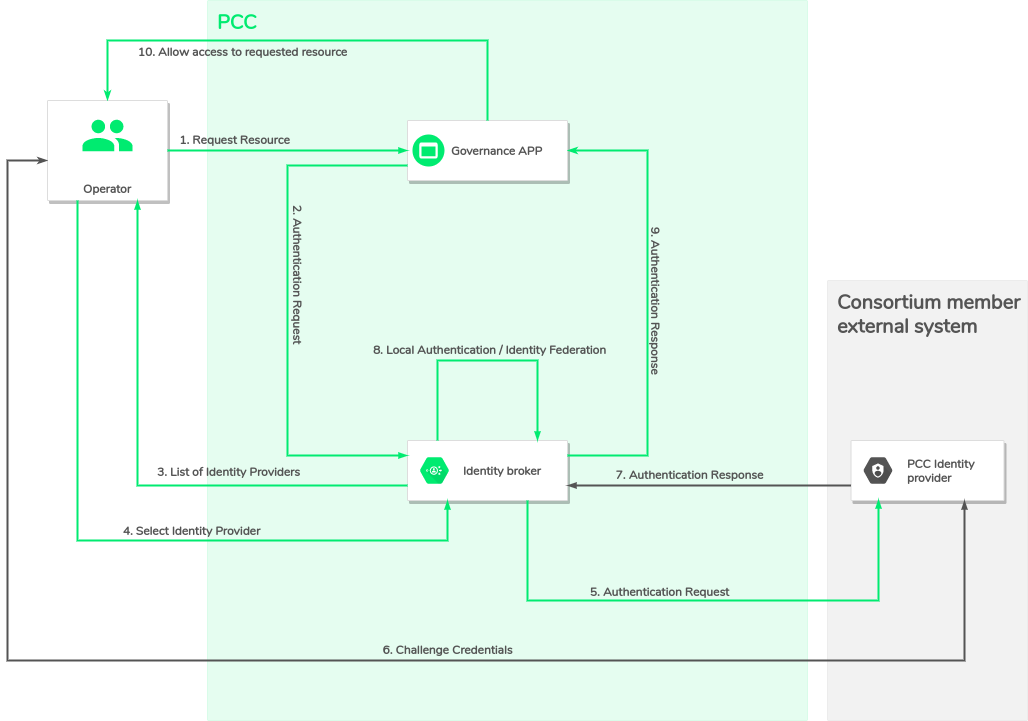

The diagram above was exported from draw.io. Its source (the exported page's mxGraphModel, read from the mxfile embedded in the PNG):
<mxGraphModel dx="1355" dy="833" grid="1" gridSize="10" guides="1" tooltips="1" connect="1" arrows="1" fold="1" page="1" pageScale="1" pageWidth="1600" pageHeight="900" math="0" shadow="0">
  <root>
    <mxCell id="0" />
    <mxCell id="1" parent="0" />
    <mxCell id="C_wZDjjl1YXXtrHQa6l6-1" value="&lt;font color=&quot;#00eb70&quot; size=&quot;1&quot;&gt;&lt;b style=&quot;font-size: 20px&quot;&gt;PCC&lt;/b&gt;&lt;/font&gt;" style="rounded=1;html=1;fillColor=#00eb70;opacity=10;fontFamily=Nunito;fontSource=https%3A%2F%2Ffonts.googleapis.com%2Fcss%3Ffamily%3DNunito;labelPosition=center;verticalLabelPosition=middle;align=left;verticalAlign=top;strokeWidth=1;strokeColor=#00EB70;perimeterSpacing=0;shadow=0;glass=0;sketch=0;absoluteArcSize=1;arcSize=2;spacingTop=-4;spacing=10;" parent="1" vertex="1">
      <mxGeometry x="480" y="80" width="600" height="720" as="geometry" />
    </mxCell>
    <mxCell id="C_wZDjjl1YXXtrHQa6l6-2" value="&lt;font color=&quot;#545454&quot;&gt;&lt;span style=&quot;font-size: 20px&quot;&gt;&lt;b&gt;Consortium member &lt;br&gt;external system&lt;br&gt;&lt;/b&gt;&lt;/span&gt;&lt;/font&gt;" style="rounded=1;html=1;opacity=5;fontFamily=Nunito;fontSource=https%3A%2F%2Ffonts.googleapis.com%2Fcss%3Ffamily%3DNunito;labelPosition=center;verticalLabelPosition=middle;align=left;verticalAlign=top;strokeWidth=1;perimeterSpacing=0;shadow=0;glass=0;sketch=0;absoluteArcSize=1;arcSize=2;spacingTop=-4;spacing=10;fillColor=#000000;" parent="1" vertex="1">
      <mxGeometry x="1100" y="360" width="200" height="440" as="geometry" />
    </mxCell>
    <mxCell id="C_wZDjjl1YXXtrHQa6l6-5" value="" style="strokeColor=#dddddd;shadow=1;strokeWidth=1;rounded=1;absoluteArcSize=1;arcSize=2;fontFamily=Nunito;fontSource=https%3A%2F%2Ffonts.googleapis.com%2Fcss%3Ffamily%3DNunito;" parent="1" vertex="1">
      <mxGeometry x="680" y="520" width="160" height="60" as="geometry" />
    </mxCell>
    <mxCell id="C_wZDjjl1YXXtrHQa6l6-6" value="&lt;b&gt;&lt;font color=&quot;#545454&quot;&gt;Identity broker&lt;/font&gt;&lt;/b&gt;" style="dashed=0;connectable=0;html=1;strokeColor=none;shape=mxgraph.gcp2.hexIcon;prIcon=identity_aware_proxy;part=1;labelPosition=right;verticalLabelPosition=middle;align=left;verticalAlign=middle;spacingLeft=5;fontColor=#999999;fontSize=12;fontFamily=Nunito;fontSource=https%3A%2F%2Ffonts.googleapis.com%2Fcss%3Ffamily%3DNunito;fillColor=#00EB70;" parent="C_wZDjjl1YXXtrHQa6l6-5" vertex="1">
      <mxGeometry y="0.5" width="44" height="39" relative="1" as="geometry">
        <mxPoint x="5" y="-19.5" as="offset" />
      </mxGeometry>
    </mxCell>
    <mxCell id="C_wZDjjl1YXXtrHQa6l6-9" value="" style="strokeColor=#dddddd;shadow=1;strokeWidth=1;rounded=1;absoluteArcSize=1;arcSize=2;fontColor=#000000;fillColor=#FFFFFF;fontFamily=Nunito;fontSource=https%3A%2F%2Ffonts.googleapis.com%2Fcss%3Ffamily%3DNunito;" parent="1" vertex="1">
      <mxGeometry x="680" y="200" width="160" height="60" as="geometry" />
    </mxCell>
    <mxCell id="C_wZDjjl1YXXtrHQa6l6-10" value="&lt;font data-font-src=&quot;https://fonts.googleapis.com/css?family=Nunito&quot; color=&quot;#545454&quot;&gt;&lt;b&gt;Governance APP&lt;/b&gt;&lt;/font&gt;" style="dashed=0;connectable=0;html=1;strokeColor=none;shape=mxgraph.gcp2.frontend_platform_services;part=1;labelPosition=right;verticalLabelPosition=middle;align=left;verticalAlign=middle;spacingLeft=5;fontSize=12;fillColor=#00EB70;fontFamily=Nunito;fontSource=https%3A%2F%2Ffonts.googleapis.com%2Fcss%3Ffamily%3DNunito;" parent="C_wZDjjl1YXXtrHQa6l6-9" vertex="1">
      <mxGeometry y="0.5" width="32" height="32" relative="1" as="geometry">
        <mxPoint x="5" y="-16" as="offset" />
      </mxGeometry>
    </mxCell>
    <mxCell id="C_wZDjjl1YXXtrHQa6l6-11" value="Operator" style="strokeColor=#dddddd;shadow=1;strokeWidth=1;rounded=1;absoluteArcSize=1;arcSize=2;labelPosition=center;verticalLabelPosition=middle;align=center;verticalAlign=bottom;spacingLeft=0;fontSize=12;whiteSpace=wrap;spacingBottom=2;fillColor=#FFFFFF;fontStyle=1;fontFamily=Nunito;fontSource=https%3A%2F%2Ffonts.googleapis.com%2Fcss%3Ffamily%3DNunito;fontColor=#545454;" parent="1" vertex="1">
      <mxGeometry x="320" y="180" width="120" height="100" as="geometry" />
    </mxCell>
    <mxCell id="C_wZDjjl1YXXtrHQa6l6-12" value="" style="dashed=0;connectable=0;html=1;strokeColor=none;shape=mxgraph.gcp2.users;part=1;fillColor=#00eb70;fontFamily=Nunito;fontSource=https%3A%2F%2Ffonts.googleapis.com%2Fcss%3Ffamily%3DNunito;" parent="C_wZDjjl1YXXtrHQa6l6-11" vertex="1">
      <mxGeometry x="0.5" width="50" height="31.5" relative="1" as="geometry">
        <mxPoint x="-25" y="19.25" as="offset" />
      </mxGeometry>
    </mxCell>
    <mxCell id="C_wZDjjl1YXXtrHQa6l6-13" value="" style="edgeStyle=orthogonalEdgeStyle;fontSize=12;html=1;endArrow=blockThin;endFill=1;rounded=0;strokeWidth=2;endSize=4;startSize=4;dashed=0;exitX=1;exitY=0.5;exitDx=0;exitDy=0;entryX=0;entryY=0.5;entryDx=0;entryDy=0;strokeColor=#00EB70;" parent="1" source="C_wZDjjl1YXXtrHQa6l6-11" target="C_wZDjjl1YXXtrHQa6l6-9" edge="1">
      <mxGeometry width="100" relative="1" as="geometry">
        <mxPoint x="320" y="430" as="sourcePoint" />
        <mxPoint x="420" y="430" as="targetPoint" />
      </mxGeometry>
    </mxCell>
    <mxCell id="C_wZDjjl1YXXtrHQa6l6-16" value="&lt;font style=&quot;font-size: 12px&quot; color=&quot;#545454&quot;&gt;1. Request Resource&lt;/font&gt;" style="edgeLabel;html=1;align=center;verticalAlign=bottom;resizable=0;points=[];fontFamily=Nunito;labelBackgroundColor=none;labelPosition=center;verticalLabelPosition=top;fontStyle=1;fontSize=12;" parent="C_wZDjjl1YXXtrHQa6l6-13" vertex="1" connectable="0">
      <mxGeometry x="-0.4496" relative="1" as="geometry">
        <mxPoint y="-2" as="offset" />
      </mxGeometry>
    </mxCell>
    <mxCell id="C_wZDjjl1YXXtrHQa6l6-14" value="" style="edgeStyle=orthogonalEdgeStyle;fontSize=12;html=1;endArrow=blockThin;endFill=1;rounded=0;strokeWidth=2;endSize=4;startSize=4;dashed=0;exitX=0;exitY=0.75;exitDx=0;exitDy=0;entryX=0;entryY=0.25;entryDx=0;entryDy=0;strokeColor=#00EB70;" parent="1" source="C_wZDjjl1YXXtrHQa6l6-9" target="C_wZDjjl1YXXtrHQa6l6-5" edge="1">
      <mxGeometry width="100" relative="1" as="geometry">
        <mxPoint x="560" y="410" as="sourcePoint" />
        <mxPoint x="880" y="410" as="targetPoint" />
        <Array as="points">
          <mxPoint x="560" y="245" />
          <mxPoint x="560" y="535" />
        </Array>
      </mxGeometry>
    </mxCell>
    <mxCell id="C_wZDjjl1YXXtrHQa6l6-17" value="&lt;b&gt;&lt;font color=&quot;#545454&quot;&gt;2. Authentication Request&lt;/font&gt;&lt;/b&gt;" style="edgeLabel;html=1;align=center;verticalAlign=bottom;resizable=0;points=[];fontSize=12;fontFamily=Nunito;labelBackgroundColor=none;rotation=90;labelPosition=center;verticalLabelPosition=top;" parent="C_wZDjjl1YXXtrHQa6l6-14" vertex="1" connectable="0">
      <mxGeometry x="-0.134" y="2" relative="1" as="geometry">
        <mxPoint as="offset" />
      </mxGeometry>
    </mxCell>
    <mxCell id="C_wZDjjl1YXXtrHQa6l6-15" value="" style="edgeStyle=orthogonalEdgeStyle;fontSize=12;html=1;endArrow=blockThin;endFill=1;rounded=0;strokeWidth=2;endSize=4;startSize=4;dashed=0;exitX=0;exitY=0.75;exitDx=0;exitDy=0;strokeColor=#00EB70;entryX=0.75;entryY=1;entryDx=0;entryDy=0;" parent="1" source="C_wZDjjl1YXXtrHQa6l6-5" target="C_wZDjjl1YXXtrHQa6l6-11" edge="1">
      <mxGeometry width="100" relative="1" as="geometry">
        <mxPoint x="270" y="680" as="sourcePoint" />
        <mxPoint x="320" y="280" as="targetPoint" />
        <Array as="points">
          <mxPoint x="410" y="565" />
        </Array>
      </mxGeometry>
    </mxCell>
    <mxCell id="C_wZDjjl1YXXtrHQa6l6-20" value="&lt;b&gt;&lt;font color=&quot;#545454&quot;&gt;3. List of Identity Providers&lt;/font&gt;&lt;/b&gt;" style="edgeLabel;html=1;align=center;verticalAlign=bottom;resizable=0;points=[];fontSize=12;fontFamily=Nunito;labelBackgroundColor=none;rotation=0;labelPosition=center;verticalLabelPosition=top;" parent="C_wZDjjl1YXXtrHQa6l6-15" vertex="1" connectable="0">
      <mxGeometry x="0.4011" y="-2" relative="1" as="geometry">
        <mxPoint x="88" y="114" as="offset" />
      </mxGeometry>
    </mxCell>
    <mxCell id="C_wZDjjl1YXXtrHQa6l6-18" value="" style="strokeColor=#dddddd;shadow=1;strokeWidth=1;rounded=1;absoluteArcSize=1;arcSize=2;glass=0;sketch=0;fillColor=#FFFFFF;gradientColor=none;fontColor=#000000;align=left;fontFamily=Nunito;fontSource=https%3A%2F%2Ffonts.googleapis.com%2Fcss%3Ffamily%3DNunito;" parent="1" vertex="1">
      <mxGeometry x="1123.5" y="520" width="153" height="60" as="geometry" />
    </mxCell>
    <mxCell id="C_wZDjjl1YXXtrHQa6l6-19" value="&lt;b&gt;&lt;font color=&quot;#545454&quot;&gt;PCC Identity&lt;br&gt;provider&lt;/font&gt;&lt;/b&gt;" style="dashed=0;connectable=0;html=1;strokeColor=none;shape=mxgraph.gcp2.hexIcon;prIcon=cloud_iam;part=1;labelPosition=right;verticalLabelPosition=middle;align=left;verticalAlign=middle;spacingLeft=5;fontColor=#999999;fontSize=12;fillColor=#545454;fontFamily=Nunito;fontSource=https%3A%2F%2Ffonts.googleapis.com%2Fcss%3Ffamily%3DNunito;" parent="C_wZDjjl1YXXtrHQa6l6-18" vertex="1">
      <mxGeometry y="0.5" width="44" height="39" relative="1" as="geometry">
        <mxPoint x="5" y="-19.5" as="offset" />
      </mxGeometry>
    </mxCell>
    <mxCell id="C_wZDjjl1YXXtrHQa6l6-21" value="" style="edgeStyle=orthogonalEdgeStyle;fontSize=12;html=1;endArrow=blockThin;endFill=1;rounded=0;strokeWidth=2;endSize=4;startSize=4;dashed=0;exitX=0.25;exitY=1;exitDx=0;exitDy=0;entryX=0.25;entryY=1;entryDx=0;entryDy=0;strokeColor=#00EB70;" parent="1" source="C_wZDjjl1YXXtrHQa6l6-11" target="C_wZDjjl1YXXtrHQa6l6-5" edge="1">
      <mxGeometry width="100" relative="1" as="geometry">
        <mxPoint x="573.2" y="692.35" as="sourcePoint" />
        <mxPoint x="240.00000000000017" y="407.64999999999986" as="targetPoint" />
        <Array as="points">
          <mxPoint x="350" y="620" />
          <mxPoint x="720" y="620" />
        </Array>
      </mxGeometry>
    </mxCell>
    <mxCell id="C_wZDjjl1YXXtrHQa6l6-22" value="&lt;b&gt;&lt;font color=&quot;#545454&quot;&gt;4. Select Identity Provider&lt;/font&gt;&lt;/b&gt;" style="edgeLabel;html=1;align=center;verticalAlign=bottom;resizable=0;points=[];fontSize=12;fontFamily=Nunito;labelBackgroundColor=none;labelPosition=center;verticalLabelPosition=top;" parent="C_wZDjjl1YXXtrHQa6l6-21" vertex="1" connectable="0">
      <mxGeometry x="0.4011" y="-2" relative="1" as="geometry">
        <mxPoint x="-71.66999999999999" y="-3" as="offset" />
      </mxGeometry>
    </mxCell>
    <mxCell id="C_wZDjjl1YXXtrHQa6l6-23" value="" style="edgeStyle=orthogonalEdgeStyle;fontSize=12;html=1;endArrow=blockThin;endFill=1;rounded=0;strokeWidth=2;endSize=4;startSize=4;dashed=0;exitX=0.75;exitY=1;exitDx=0;exitDy=0;entryX=0.18;entryY=0.983;entryDx=0;entryDy=0;strokeColor=#00EB70;entryPerimeter=0;" parent="1" source="C_wZDjjl1YXXtrHQa6l6-5" target="C_wZDjjl1YXXtrHQa6l6-18" edge="1">
      <mxGeometry width="100" relative="1" as="geometry">
        <mxPoint x="920" y="410" as="sourcePoint" />
        <mxPoint x="1370" y="710" as="targetPoint" />
        <Array as="points">
          <mxPoint x="800" y="680" />
          <mxPoint x="1151" y="680" />
        </Array>
      </mxGeometry>
    </mxCell>
    <mxCell id="C_wZDjjl1YXXtrHQa6l6-24" value="&lt;b&gt;&lt;font color=&quot;#545454&quot;&gt;5. Authentication Request&lt;/font&gt;&lt;/b&gt;" style="edgeLabel;html=1;align=center;verticalAlign=bottom;resizable=0;points=[];fontSize=12;fontFamily=Nunito;labelBackgroundColor=none;labelPosition=center;verticalLabelPosition=top;" parent="C_wZDjjl1YXXtrHQa6l6-23" vertex="1" connectable="0">
      <mxGeometry x="0.4011" y="-2" relative="1" as="geometry">
        <mxPoint x="-156" y="-2" as="offset" />
      </mxGeometry>
    </mxCell>
    <mxCell id="C_wZDjjl1YXXtrHQa6l6-25" value="" style="edgeStyle=orthogonalEdgeStyle;fontSize=12;html=1;endArrow=blockThin;endFill=1;rounded=0;strokeWidth=2;endSize=4;startSize=4;dashed=0;exitX=0;exitY=0.6;exitDx=0;exitDy=0;exitPerimeter=0;startArrow=classicThin;startFill=1;strokeColor=#545454;" parent="1" source="C_wZDjjl1YXXtrHQa6l6-11" edge="1">
      <mxGeometry width="100" relative="1" as="geometry">
        <mxPoint x="200" y="240" as="sourcePoint" />
        <mxPoint x="1237" y="580" as="targetPoint" />
        <Array as="points">
          <mxPoint x="280" y="240" />
          <mxPoint x="280" y="740" />
          <mxPoint x="1237" y="740" />
        </Array>
      </mxGeometry>
    </mxCell>
    <mxCell id="C_wZDjjl1YXXtrHQa6l6-26" value="&lt;font&gt;&lt;b&gt;6. Challenge Credentials&lt;/b&gt;&lt;/font&gt;" style="edgeLabel;html=1;align=center;verticalAlign=bottom;resizable=0;points=[];fontSize=12;fontFamily=Nunito;labelBackgroundColor=none;labelPosition=center;verticalLabelPosition=top;fontColor=#545454;" parent="C_wZDjjl1YXXtrHQa6l6-25" vertex="1" connectable="0">
      <mxGeometry x="0.4011" y="-2" relative="1" as="geometry">
        <mxPoint x="-181.67" y="-4" as="offset" />
      </mxGeometry>
    </mxCell>
    <mxCell id="C_wZDjjl1YXXtrHQa6l6-27" value="" style="edgeStyle=orthogonalEdgeStyle;fontSize=12;html=1;endArrow=blockThin;endFill=1;rounded=0;strokeWidth=2;endSize=4;startSize=4;dashed=0;strokeColor=#545454;exitX=0;exitY=0.75;exitDx=0;exitDy=0;entryX=1;entryY=0.75;entryDx=0;entryDy=0;" parent="1" source="C_wZDjjl1YXXtrHQa6l6-18" target="C_wZDjjl1YXXtrHQa6l6-5" edge="1">
      <mxGeometry width="100" relative="1" as="geometry">
        <mxPoint x="1120" y="560" as="sourcePoint" />
        <mxPoint x="840" y="560" as="targetPoint" />
        <Array as="points">
          <mxPoint x="1090" y="565" />
          <mxPoint x="1090" y="565" />
        </Array>
      </mxGeometry>
    </mxCell>
    <mxCell id="C_wZDjjl1YXXtrHQa6l6-29" value="&lt;font&gt;&lt;b&gt;7. Authentication Response&lt;/b&gt;&lt;/font&gt;" style="edgeLabel;html=1;align=center;verticalAlign=bottom;resizable=0;points=[];fontSize=12;fontFamily=Nunito;labelBackgroundColor=none;labelPosition=center;verticalLabelPosition=top;fontColor=#545454;" parent="C_wZDjjl1YXXtrHQa6l6-27" vertex="1" connectable="0">
      <mxGeometry x="-0.2092" y="1" relative="1" as="geometry">
        <mxPoint x="-50.17" y="-3" as="offset" />
      </mxGeometry>
    </mxCell>
    <mxCell id="C_wZDjjl1YXXtrHQa6l6-30" value="" style="edgeStyle=orthogonalEdgeStyle;fontSize=12;html=1;endArrow=blockThin;endFill=1;rounded=0;strokeWidth=2;endSize=4;startSize=4;dashed=0;strokeColor=#00EB70;entryX=0.75;entryY=0;entryDx=0;entryDy=0;" parent="1" edge="1">
      <mxGeometry width="100" relative="1" as="geometry">
        <mxPoint x="710" y="520" as="sourcePoint" />
        <mxPoint x="810" y="520" as="targetPoint" />
        <Array as="points">
          <mxPoint x="710" y="520" />
          <mxPoint x="710" y="440" />
          <mxPoint x="810" y="440" />
        </Array>
      </mxGeometry>
    </mxCell>
    <mxCell id="C_wZDjjl1YXXtrHQa6l6-31" value="&lt;b&gt;&lt;font color=&quot;#545454&quot;&gt;8. Local Authentication / Identity Federation&lt;/font&gt;&lt;/b&gt;" style="edgeLabel;html=1;align=center;verticalAlign=bottom;resizable=0;points=[];fontSize=12;fontFamily=Nunito;labelBackgroundColor=none;labelPosition=center;verticalLabelPosition=top;" parent="C_wZDjjl1YXXtrHQa6l6-30" vertex="1" connectable="0">
      <mxGeometry x="0.4011" y="-2" relative="1" as="geometry">
        <mxPoint x="-47" y="-4.38" as="offset" />
      </mxGeometry>
    </mxCell>
    <mxCell id="C_wZDjjl1YXXtrHQa6l6-32" value="" style="edgeStyle=orthogonalEdgeStyle;fontSize=12;html=1;endArrow=none;endFill=0;rounded=0;strokeWidth=2;endSize=4;startSize=4;dashed=0;strokeColor=#00EB70;entryX=1;entryY=0.25;entryDx=0;entryDy=0;startArrow=classicThin;startFill=1;" parent="1" source="C_wZDjjl1YXXtrHQa6l6-9" target="C_wZDjjl1YXXtrHQa6l6-5" edge="1">
      <mxGeometry width="100" relative="1" as="geometry">
        <mxPoint x="930" y="410" as="sourcePoint" />
        <mxPoint x="1030" y="410" as="targetPoint" />
        <Array as="points">
          <mxPoint x="920" y="230" />
          <mxPoint x="920" y="535" />
        </Array>
      </mxGeometry>
    </mxCell>
    <mxCell id="C_wZDjjl1YXXtrHQa6l6-33" value="&lt;b&gt;&lt;font color=&quot;#545454&quot;&gt;9. Authentication Response&lt;/font&gt;&lt;/b&gt;" style="edgeLabel;html=1;align=center;verticalAlign=bottom;resizable=0;points=[];fontSize=12;fontFamily=Nunito;labelBackgroundColor=none;labelPosition=center;verticalLabelPosition=top;rotation=90;" parent="C_wZDjjl1YXXtrHQa6l6-32" vertex="1" connectable="0">
      <mxGeometry x="0.4011" y="-2" relative="1" as="geometry">
        <mxPoint x="2" y="-95.83" as="offset" />
      </mxGeometry>
    </mxCell>
    <mxCell id="C_wZDjjl1YXXtrHQa6l6-34" value="" style="edgeStyle=orthogonalEdgeStyle;fontSize=12;html=1;endArrow=none;endFill=0;rounded=0;strokeWidth=2;endSize=4;startSize=4;dashed=0;strokeColor=#00EB70;entryX=0.5;entryY=0;entryDx=0;entryDy=0;startArrow=classicThin;startFill=1;exitX=0.5;exitY=0;exitDx=0;exitDy=0;" parent="1" source="C_wZDjjl1YXXtrHQa6l6-11" target="C_wZDjjl1YXXtrHQa6l6-9" edge="1">
      <mxGeometry width="100" relative="1" as="geometry">
        <mxPoint x="720" y="-150" as="sourcePoint" />
        <mxPoint x="720" y="155" as="targetPoint" />
        <Array as="points">
          <mxPoint x="380" y="120" />
          <mxPoint x="760" y="120" />
        </Array>
      </mxGeometry>
    </mxCell>
    <mxCell id="C_wZDjjl1YXXtrHQa6l6-35" value="&lt;b&gt;&lt;font color=&quot;#545454&quot;&gt;10. Allow access to requested resource&lt;/font&gt;&lt;/b&gt;" style="edgeLabel;html=1;align=center;verticalAlign=bottom;resizable=0;points=[];fontSize=12;fontFamily=Nunito;labelBackgroundColor=none;labelPosition=center;verticalLabelPosition=top;rotation=0;" parent="C_wZDjjl1YXXtrHQa6l6-34" vertex="1" connectable="0">
      <mxGeometry x="0.4011" y="-2" relative="1" as="geometry">
        <mxPoint x="-170" y="18" as="offset" />
      </mxGeometry>
    </mxCell>
  </root>
</mxGraphModel>